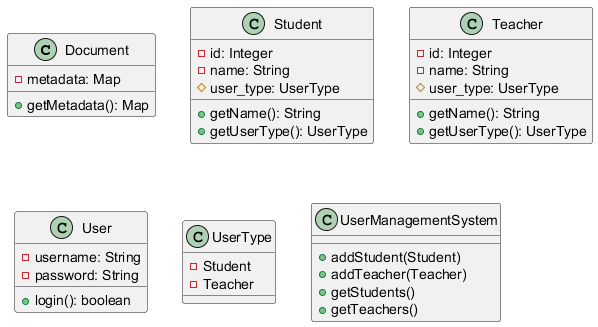

The diagram above was rendered by PlantUML. Its source (embedded in the PNG):
@startuml
class Document {
    - metadata: Map
    + getMetadata(): Map
}

class Student {
    - id: Integer
    - name: String
    # user_type: UserType
    + getName(): String
    + getUserType(): UserType
}

class Teacher {
    - id: Integer
    - name: String
    # user_type: UserType
    + getName(): String
    + getUserType(): UserType
}

class User {
    - username: String
    - password: String
    + login(): boolean
}

class UserType {
    - Student
    - Teacher
}

class UserManagementSystem {
    + addStudent(Student)
    + addTeacher(Teacher)
    + getStudents()
    + getTeachers()
}

@enduml